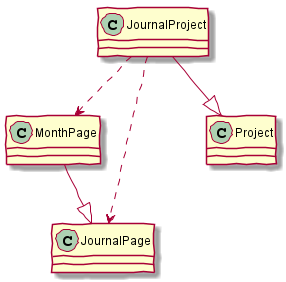

The diagram above was rendered by PlantUML. Its source (embedded in the PNG):
@startuml inline_umlgraph_2.png
skinparam handwritten true
class MonthPage
class JournalPage
class JournalProject
class Project

JournalProject --|> Project
MonthPage --|> JournalPage

JournalProject ..> MonthPage
JournalProject ..> JournalPage
@enduml